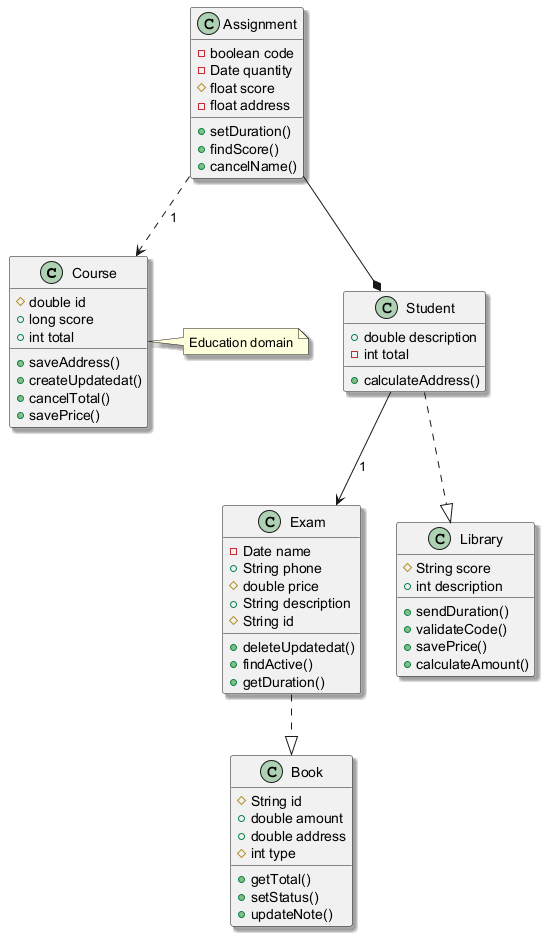

The diagram above was rendered by PlantUML. Its source (embedded in the PNG):
@startuml
skinparam shadowing true
class Course {
  #double id
  +long score
  +int total
  +saveAddress()
  +createUpdatedat()
  +cancelTotal()
  +savePrice()
}
class Exam {
  -Date name
  +String phone
  #double price
  +String description
  #String id
  +deleteUpdatedat()
  +findActive()
  +getDuration()
}
class Book {
  #String id
  +double amount
  +double address
  #int type
  +getTotal()
  +setStatus()
  +updateNote()
}
class Assignment {
  -boolean code
  -Date quantity
  #float score
  -float address
  +setDuration()
  +findScore()
  +cancelName()
}
class Student {
  +double description
  -int total
  +calculateAddress()
}
class Library {
  #String score
  +int description
  +sendDuration()
  +validateCode()
  +savePrice()
  +calculateAmount()
}
Assignment --* Student
Assignment ..> Course : "1"
Student ..|> Library
Student --> Exam : "1"
Exam ..|> Book
note right of Course : Education domain
@enduml